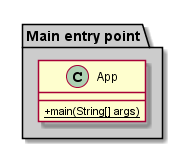

The diagram above was rendered by PlantUML. Its source (embedded in the PNG):
@startuml
skinparam classAttributeIconSize 0

package "Main entry point" #CCCCCC {
    class App {
        +{static} main(String[] args)
    }
}
@enduml